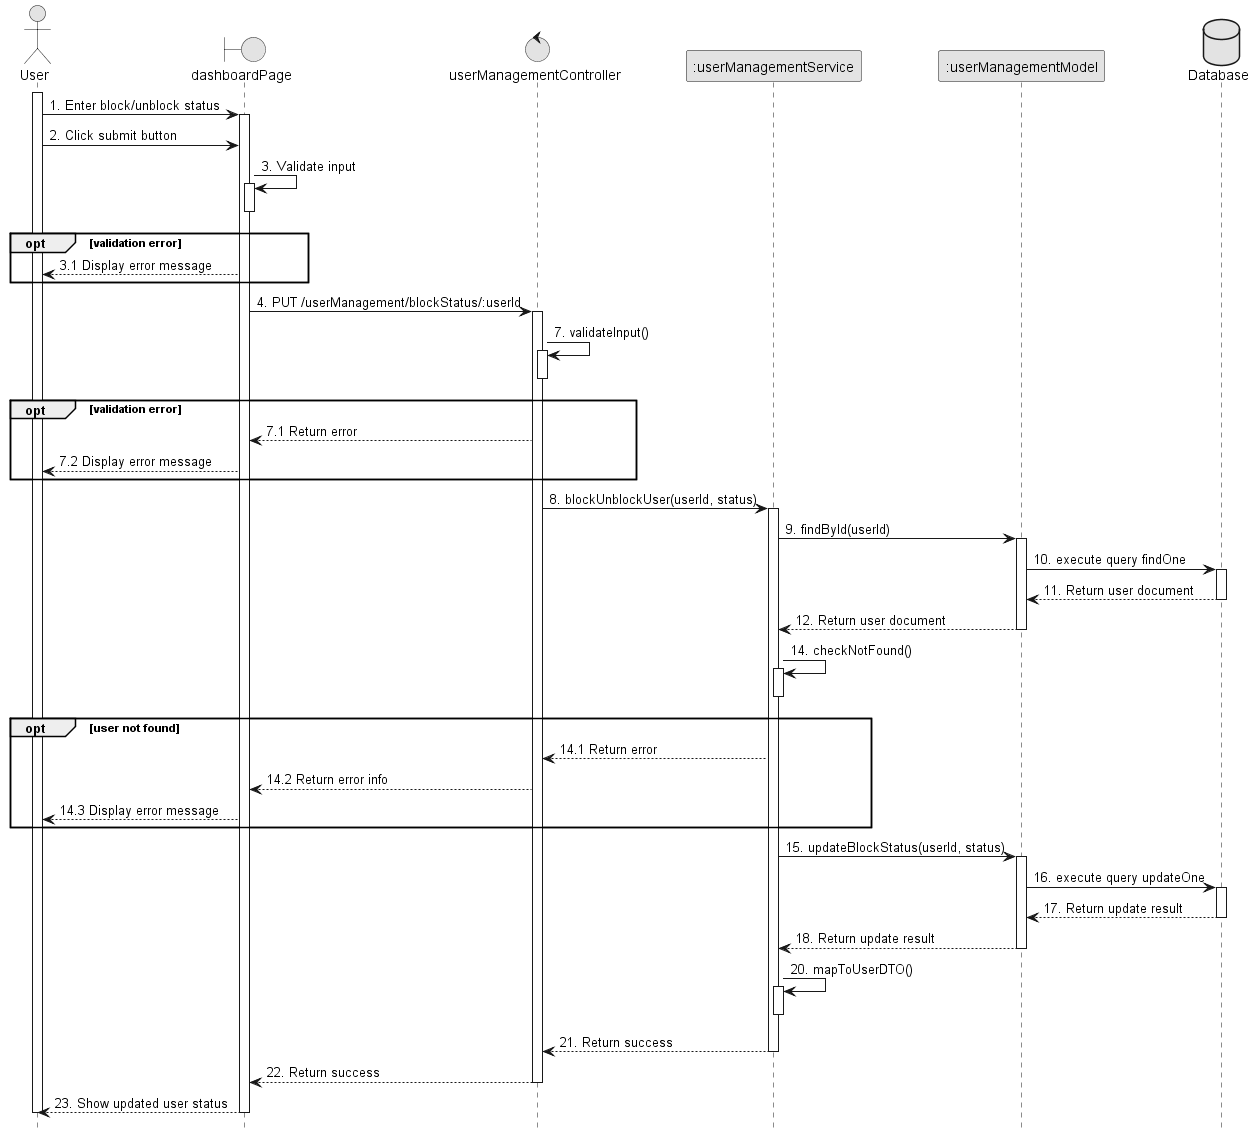

The diagram above was rendered by PlantUML. Its source (embedded in the PNG):
@startuml 12.1.2_BlockUnblockUser
skinparam monochrome true
skinparam shadowing false
skinparam sequenceArrowThickness 1
hide footbox

actor User
boundary dashboardPage as UI
control userManagementController as Controller
participant ":userManagementService" as Service
participant ":userManagementModel" as Model
database Database as DB

activate User
User -> UI : 1. Enter block/unblock status
activate UI
User -> UI : 2. Click submit button
UI -> UI : 3. Validate input
activate UI
deactivate UI
opt validation error
    UI --> User : 3.1 Display error message
end
UI -> Controller : 4. PUT /userManagement/blockStatus/:userId
activate Controller
Controller -> Controller : 7. validateInput()
activate Controller
deactivate Controller
opt validation error
    Controller --> UI : 7.1 Return error
    UI --> User : 7.2 Display error message
end
Controller -> Service : 8. blockUnblockUser(userId, status)
activate Service
Service -> Model : 9. findById(userId)
activate Model
Model -> DB : 10. execute query findOne
activate DB
DB --> Model : 11. Return user document
deactivate DB
Model --> Service : 12. Return user document
deactivate Model
Service -> Service : 14. checkNotFound()
activate Service
deactivate Service
opt user not found
    Service --> Controller : 14.1 Return error
    Controller --> UI : 14.2 Return error info
    UI --> User : 14.3 Display error message
end
Service -> Model : 15. updateBlockStatus(userId, status)
activate Model
Model -> DB : 16. execute query updateOne
activate DB
DB --> Model : 17. Return update result
deactivate DB
Model --> Service : 18. Return update result
deactivate Model
Service -> Service : 20. mapToUserDTO()
activate Service
deactivate Service
Service --> Controller : 21. Return success
deactivate Service
Controller --> UI : 22. Return success
deactivate Controller

UI --> User : 23. Show updated user status
deactivate UI
deactivate User

@enduml